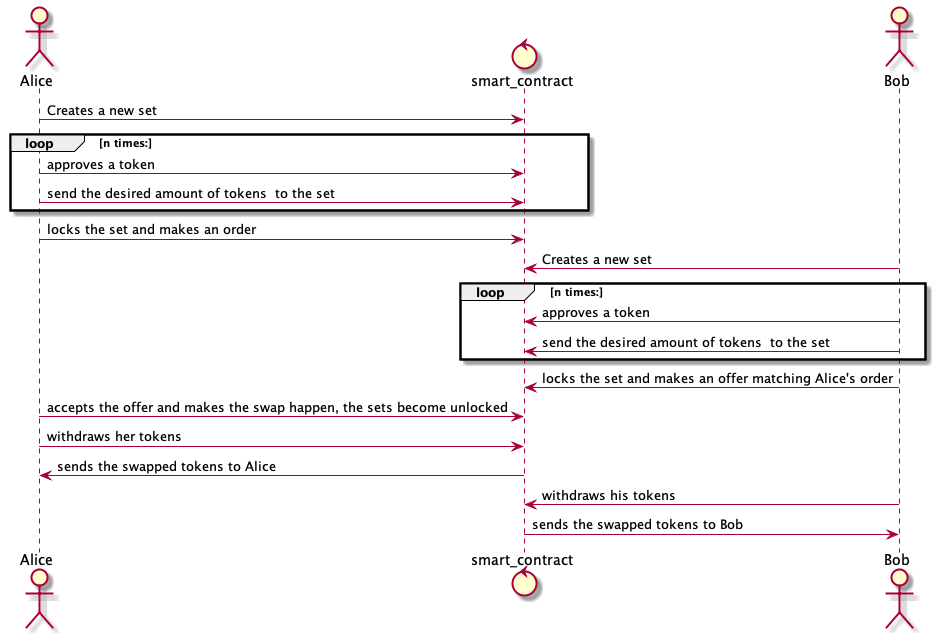

The diagram above was rendered by PlantUML. Its source (embedded in the PNG):
@startuml NFTSwap
actor Alice as Alice
control smart_contract as sc
actor Bob as Bob 

Alice -> sc: Creates a new set
loop n times:
Alice -> sc: approves a token
Alice -> sc: send the desired amount of tokens  to the set
end
Alice -> sc: locks the set and makes an order
Bob -> sc: Creates a new set
loop n times:
Bob -> sc: approves a token
Bob -> sc: send the desired amount of tokens  to the set
end
Bob -> sc: locks the set and makes an offer matching Alice's order
Alice -> sc: accepts the offer and makes the swap happen, the sets become unlocked
Alice -> sc: withdraws her tokens
sc -> Alice: sends the swapped tokens to Alice
Bob -> sc: withdraws his tokens
sc -> Bob: sends the swapped tokens to Bob
@enduml